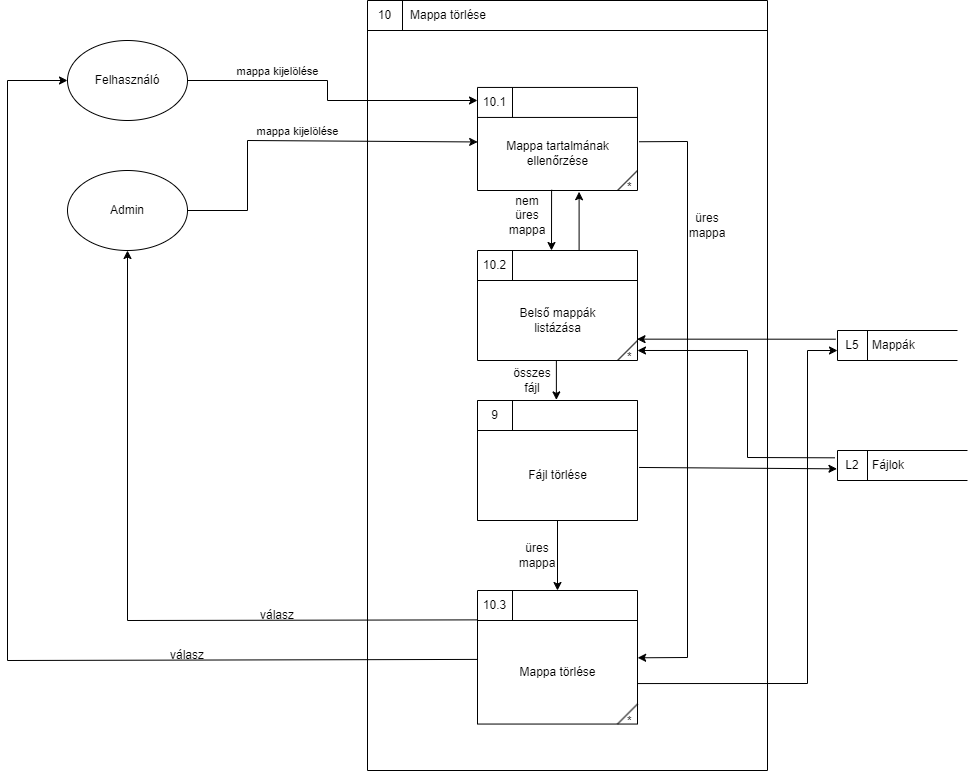

The diagram above was exported from draw.io. Its source (the exported page's mxGraphModel, read from the mxfile embedded in the PNG):
<mxGraphModel dx="1816" dy="542" grid="1" gridSize="10" guides="1" tooltips="1" connect="1" arrows="1" fold="1" page="1" pageScale="1" pageWidth="827" pageHeight="1169" math="0" shadow="0">
  <root>
    <mxCell id="0" />
    <mxCell id="1" parent="0" />
    <mxCell id="6J-wKor_rNWlOocNYN9F-1" value="" style="html=1;dashed=0;whitespace=wrap;shape=mxgraph.dfd.process;align=center;container=1;collapsible=0;spacingTop=30;" vertex="1" parent="1">
      <mxGeometry x="200" y="160" width="400" height="770" as="geometry" />
    </mxCell>
    <mxCell id="6J-wKor_rNWlOocNYN9F-2" value="10" style="text;html=1;strokeColor=none;fillColor=none;align=center;verticalAlign=middle;whiteSpace=wrap;rounded=0;movable=0;resizable=0;rotatable=0;cloneable=0;deletable=0;connectable=0;allowArrows=0;pointerEvents=1;" vertex="1" parent="6J-wKor_rNWlOocNYN9F-1">
      <mxGeometry width="35" height="30" as="geometry" />
    </mxCell>
    <mxCell id="6J-wKor_rNWlOocNYN9F-3" value="Mappa törlése" style="text;html=1;strokeColor=none;fillColor=none;align=left;verticalAlign=middle;whiteSpace=wrap;rounded=0;movable=0;resizable=0;connectable=0;allowArrows=0;rotatable=0;cloneable=0;deletable=0;spacingLeft=6;autosize=1;resizeWidth=0;" vertex="1" parent="6J-wKor_rNWlOocNYN9F-1">
      <mxGeometry x="35" width="100" height="30" as="geometry" />
    </mxCell>
    <mxCell id="OOZ1dGsSx5Q7j16GCXqd-6" value="Mappa tartalmának&lt;br&gt;ellenőrzése" style="html=1;dashed=0;whitespace=wrap;shape=mxgraph.dfd.process2;align=center;container=1;collapsible=0;spacingTop=30;" vertex="1" parent="6J-wKor_rNWlOocNYN9F-1">
      <mxGeometry x="110" y="86.94" width="160" height="103.06" as="geometry" />
    </mxCell>
    <mxCell id="OOZ1dGsSx5Q7j16GCXqd-7" value="10.1" style="text;html=1;strokeColor=none;fillColor=none;align=center;verticalAlign=middle;whiteSpace=wrap;rounded=0;connectable=0;allowArrows=0;editable=1;movable=0;resizable=0;rotatable=0;deletable=0;locked=0;cloneable=0;" vertex="1" parent="OOZ1dGsSx5Q7j16GCXqd-6">
      <mxGeometry width="35" height="30" as="geometry" />
    </mxCell>
    <mxCell id="OOZ1dGsSx5Q7j16GCXqd-8" value="" style="text;strokeColor=none;fillColor=none;align=left;verticalAlign=middle;whiteSpace=wrap;rounded=0;autosize=1;connectable=0;allowArrows=0;movable=0;resizable=0;rotatable=0;deletable=0;cloneable=0;spacingLeft=6;fontStyle=0;html=1;" vertex="1" parent="OOZ1dGsSx5Q7j16GCXqd-6">
      <mxGeometry x="35" y="-5" width="50" height="40" as="geometry" />
    </mxCell>
    <mxCell id="uw-fr__RBACuizHttjjF-5" value="Belső mappák&lt;br&gt;listázása" style="html=1;dashed=0;whitespace=wrap;shape=mxgraph.dfd.process2;align=center;container=1;collapsible=0;spacingTop=30;" vertex="1" parent="6J-wKor_rNWlOocNYN9F-1">
      <mxGeometry x="110" y="250" width="160" height="110" as="geometry" />
    </mxCell>
    <mxCell id="uw-fr__RBACuizHttjjF-6" value="10.2" style="text;html=1;strokeColor=none;fillColor=none;align=center;verticalAlign=middle;whiteSpace=wrap;rounded=0;connectable=0;allowArrows=0;editable=1;movable=0;resizable=0;rotatable=0;deletable=0;locked=0;cloneable=0;" vertex="1" parent="uw-fr__RBACuizHttjjF-5">
      <mxGeometry width="35" height="30" as="geometry" />
    </mxCell>
    <mxCell id="uw-fr__RBACuizHttjjF-7" value="" style="text;strokeColor=none;fillColor=none;align=left;verticalAlign=middle;whiteSpace=wrap;rounded=0;autosize=1;connectable=0;allowArrows=0;movable=0;resizable=0;rotatable=0;deletable=0;cloneable=0;spacingLeft=6;fontStyle=0;html=1;" vertex="1" parent="uw-fr__RBACuizHttjjF-5">
      <mxGeometry x="35" y="-5" width="50" height="40" as="geometry" />
    </mxCell>
    <mxCell id="uw-fr__RBACuizHttjjF-8" value="Mappa törlése" style="html=1;dashed=0;whitespace=wrap;shape=mxgraph.dfd.process2;align=center;container=1;collapsible=0;spacingTop=30;" vertex="1" parent="6J-wKor_rNWlOocNYN9F-1">
      <mxGeometry x="110" y="590" width="160" height="133.55" as="geometry" />
    </mxCell>
    <mxCell id="uw-fr__RBACuizHttjjF-9" value="10.3" style="text;html=1;strokeColor=none;fillColor=none;align=center;verticalAlign=middle;whiteSpace=wrap;rounded=0;connectable=0;allowArrows=0;editable=1;movable=0;resizable=0;rotatable=0;deletable=0;locked=0;cloneable=0;" vertex="1" parent="uw-fr__RBACuizHttjjF-8">
      <mxGeometry width="35" height="30" as="geometry" />
    </mxCell>
    <mxCell id="uw-fr__RBACuizHttjjF-10" value="" style="text;strokeColor=none;fillColor=none;align=left;verticalAlign=middle;whiteSpace=wrap;rounded=0;autosize=1;connectable=0;allowArrows=0;movable=0;resizable=0;rotatable=0;deletable=0;cloneable=0;spacingLeft=6;fontStyle=0;html=1;" vertex="1" parent="uw-fr__RBACuizHttjjF-8">
      <mxGeometry x="35" y="-5" width="50" height="40" as="geometry" />
    </mxCell>
    <mxCell id="1QMgJF7-5yoy6NUyWTlo-1" value="" style="endArrow=classic;html=1;rounded=0;verticalAlign=bottom;exitX=0.463;exitY=0.993;exitDx=0;exitDy=0;exitPerimeter=0;" edge="1" parent="6J-wKor_rNWlOocNYN9F-1" source="OOZ1dGsSx5Q7j16GCXqd-6">
      <mxGeometry width="50" height="50" relative="1" as="geometry">
        <mxPoint x="180" y="422.258064516129" as="sourcePoint" />
        <mxPoint x="184" y="250" as="targetPoint" />
      </mxGeometry>
    </mxCell>
    <mxCell id="1QMgJF7-5yoy6NUyWTlo-2" value="" style="endArrow=classic;html=1;rounded=0;verticalAlign=bottom;exitX=1.01;exitY=0.527;exitDx=0;exitDy=0;exitPerimeter=0;entryX=1.001;entryY=0.504;entryDx=0;entryDy=0;entryPerimeter=0;" edge="1" parent="6J-wKor_rNWlOocNYN9F-1" source="OOZ1dGsSx5Q7j16GCXqd-6" target="uw-fr__RBACuizHttjjF-8">
      <mxGeometry width="50" height="50" relative="1" as="geometry">
        <mxPoint x="-120" y="509.19354838709677" as="sourcePoint" />
        <mxPoint y="509.19354838709677" as="targetPoint" />
        <Array as="points">
          <mxPoint x="320" y="141" />
          <mxPoint x="320" y="657" />
        </Array>
      </mxGeometry>
    </mxCell>
    <mxCell id="1QMgJF7-5yoy6NUyWTlo-3" value="" style="endArrow=classic;html=1;rounded=0;verticalAlign=bottom;entryX=0;entryY=0.667;entryDx=0;entryDy=0;entryPerimeter=0;" edge="1" parent="6J-wKor_rNWlOocNYN9F-1" target="uw-fr__RBACuizHttjjF-3">
      <mxGeometry width="50" height="50" relative="1" as="geometry">
        <mxPoint x="270" y="683.0645161290323" as="sourcePoint" />
        <mxPoint x="390" y="683.0645161290323" as="targetPoint" />
        <Array as="points">
          <mxPoint x="440" y="683" />
          <mxPoint x="440" y="350" />
        </Array>
      </mxGeometry>
    </mxCell>
    <mxCell id="o-xomCXc0L1OSewAoWr2-7" value="" style="endArrow=classic;html=1;rounded=0;verticalAlign=bottom;exitX=0.635;exitY=-0.002;exitDx=0;exitDy=0;exitPerimeter=0;entryX=0.635;entryY=1.012;entryDx=0;entryDy=0;entryPerimeter=0;" edge="1" parent="6J-wKor_rNWlOocNYN9F-1" source="uw-fr__RBACuizHttjjF-5" target="OOZ1dGsSx5Q7j16GCXqd-6">
      <mxGeometry width="50" height="50" relative="1" as="geometry">
        <mxPoint x="220" y="273.2258064516129" as="sourcePoint" />
        <mxPoint x="340" y="273.2258064516129" as="targetPoint" />
      </mxGeometry>
    </mxCell>
    <mxCell id="o-xomCXc0L1OSewAoWr2-12" value="" style="endArrow=classic;html=1;rounded=0;exitX=0.493;exitY=1.001;exitDx=0;exitDy=0;exitPerimeter=0;entryX=0.493;entryY=-0.005;entryDx=0;entryDy=0;entryPerimeter=0;" edge="1" parent="6J-wKor_rNWlOocNYN9F-1" source="uw-fr__RBACuizHttjjF-5">
      <mxGeometry width="50" height="50" relative="1" as="geometry">
        <mxPoint x="30" y="420" as="sourcePoint" />
        <mxPoint x="188.8800000000001" y="399.4000000000001" as="targetPoint" />
      </mxGeometry>
    </mxCell>
    <mxCell id="o-xomCXc0L1OSewAoWr2-14" value="" style="endArrow=classic;html=1;rounded=0;" edge="1" parent="6J-wKor_rNWlOocNYN9F-1">
      <mxGeometry width="50" height="50" relative="1" as="geometry">
        <mxPoint x="190" y="520" as="sourcePoint" />
        <mxPoint x="190" y="590" as="targetPoint" />
      </mxGeometry>
    </mxCell>
    <mxCell id="FDKelRaeZ10Ohrs1Vjqg-1" value="Fájlok törlése" style="html=1;dashed=0;whitespace=wrap;shape=mxgraph.dfd.process2;align=center;container=1;collapsible=0;spacingTop=30;" vertex="1" parent="6J-wKor_rNWlOocNYN9F-1">
      <mxGeometry x="110" y="400" width="160" height="120" as="geometry" />
    </mxCell>
    <mxCell id="FDKelRaeZ10Ohrs1Vjqg-2" value="9" style="text;html=1;strokeColor=none;fillColor=none;align=center;verticalAlign=middle;whiteSpace=wrap;rounded=0;connectable=0;allowArrows=0;editable=1;movable=0;resizable=0;rotatable=0;deletable=0;locked=0;cloneable=0;" vertex="1" parent="FDKelRaeZ10Ohrs1Vjqg-1">
      <mxGeometry width="35" height="30" as="geometry" />
    </mxCell>
    <mxCell id="FDKelRaeZ10Ohrs1Vjqg-3" value="" style="text;strokeColor=none;fillColor=none;align=left;verticalAlign=middle;whiteSpace=wrap;rounded=0;autosize=1;connectable=0;allowArrows=0;movable=0;resizable=0;rotatable=0;deletable=0;cloneable=0;spacingLeft=6;fontStyle=0;html=1;" vertex="1" parent="FDKelRaeZ10Ohrs1Vjqg-1">
      <mxGeometry x="35" y="-5" width="50" height="40" as="geometry" />
    </mxCell>
    <mxCell id="gzkWr2mSSh7pvmzRrvbX-1" value="Fájl törlése" style="html=1;dashed=0;whitespace=wrap;shape=mxgraph.dfd.process;align=center;container=1;collapsible=0;spacingTop=30;" vertex="1" parent="FDKelRaeZ10Ohrs1Vjqg-1">
      <mxGeometry width="160" height="120" as="geometry" />
    </mxCell>
    <mxCell id="gzkWr2mSSh7pvmzRrvbX-2" value="9" style="text;html=1;strokeColor=none;fillColor=none;align=center;verticalAlign=middle;whiteSpace=wrap;rounded=0;movable=0;resizable=0;rotatable=0;cloneable=0;deletable=0;connectable=0;allowArrows=0;pointerEvents=1;" vertex="1" parent="gzkWr2mSSh7pvmzRrvbX-1">
      <mxGeometry width="35" height="30" as="geometry" />
    </mxCell>
    <mxCell id="gzkWr2mSSh7pvmzRrvbX-3" value="" style="text;html=1;strokeColor=none;fillColor=none;align=left;verticalAlign=middle;whiteSpace=wrap;rounded=0;movable=0;resizable=0;connectable=0;allowArrows=0;rotatable=0;cloneable=0;deletable=0;spacingLeft=6;autosize=1;resizeWidth=0;" vertex="1" parent="gzkWr2mSSh7pvmzRrvbX-1">
      <mxGeometry x="35" y="-5" width="50" height="40" as="geometry" />
    </mxCell>
    <mxCell id="FDKelRaeZ10Ohrs1Vjqg-4" value="üres mappa" style="text;html=1;strokeColor=none;fillColor=none;align=center;verticalAlign=middle;whiteSpace=wrap;rounded=0;" vertex="1" parent="6J-wKor_rNWlOocNYN9F-1">
      <mxGeometry x="310" y="210" width="60" height="30" as="geometry" />
    </mxCell>
    <mxCell id="FDKelRaeZ10Ohrs1Vjqg-6" value="nem&lt;br&gt;üres&lt;br&gt;mappa" style="text;html=1;strokeColor=none;fillColor=none;align=center;verticalAlign=middle;whiteSpace=wrap;rounded=0;" vertex="1" parent="6J-wKor_rNWlOocNYN9F-1">
      <mxGeometry x="130" y="200" width="60" height="30" as="geometry" />
    </mxCell>
    <mxCell id="FDKelRaeZ10Ohrs1Vjqg-9" value="összes&lt;br&gt;fájl" style="text;html=1;strokeColor=none;fillColor=none;align=center;verticalAlign=middle;whiteSpace=wrap;rounded=0;" vertex="1" parent="6J-wKor_rNWlOocNYN9F-1">
      <mxGeometry x="135" y="365" width="60" height="30" as="geometry" />
    </mxCell>
    <mxCell id="FDKelRaeZ10Ohrs1Vjqg-10" value="üres&lt;br&gt;mappa" style="text;html=1;strokeColor=none;fillColor=none;align=center;verticalAlign=middle;whiteSpace=wrap;rounded=0;" vertex="1" parent="6J-wKor_rNWlOocNYN9F-1">
      <mxGeometry x="140" y="540" width="60" height="30" as="geometry" />
    </mxCell>
    <mxCell id="OOZ1dGsSx5Q7j16GCXqd-1" value="Felhasználó" style="ellipse;whiteSpace=wrap;html=1;" vertex="1" parent="1">
      <mxGeometry x="-100" y="200" width="120" height="80" as="geometry" />
    </mxCell>
    <mxCell id="OOZ1dGsSx5Q7j16GCXqd-2" value="Admin" style="ellipse;whiteSpace=wrap;html=1;" vertex="1" parent="1">
      <mxGeometry x="-100" y="330" width="120" height="80" as="geometry" />
    </mxCell>
    <mxCell id="lg2tSabhgDuqjxg20kK5-1" value="mappa kijelölése" style="endArrow=classic;html=1;rounded=0;verticalAlign=bottom;" edge="1" parent="1">
      <mxGeometry x="-0.4172" width="50" height="50" relative="1" as="geometry">
        <mxPoint x="20" y="240" as="sourcePoint" />
        <mxPoint x="310" y="260" as="targetPoint" />
        <Array as="points">
          <mxPoint x="160" y="240" />
          <mxPoint x="160" y="260" />
        </Array>
        <mxPoint as="offset" />
      </mxGeometry>
    </mxCell>
    <mxCell id="lg2tSabhgDuqjxg20kK5-2" value="mappa kijelölése" style="endArrow=classic;html=1;rounded=0;verticalAlign=bottom;entryX=0.001;entryY=0.529;entryDx=0;entryDy=0;entryPerimeter=0;" edge="1" parent="1" source="OOZ1dGsSx5Q7j16GCXqd-2" target="OOZ1dGsSx5Q7j16GCXqd-6">
      <mxGeometry width="50" height="50" relative="1" as="geometry">
        <mxPoint x="20" y="370" as="sourcePoint" />
        <mxPoint x="140" y="370" as="targetPoint" />
        <Array as="points">
          <mxPoint x="80" y="370" />
          <mxPoint x="80" y="300" />
        </Array>
      </mxGeometry>
    </mxCell>
    <mxCell id="uw-fr__RBACuizHttjjF-1" value="Fájlok" style="html=1;dashed=0;whitespace=wrap;shape=mxgraph.dfd.dataStoreID;align=left;spacingLeft=33;container=1;collapsible=0;autosize=0;" vertex="1" parent="1">
      <mxGeometry x="670" y="610" width="130" height="30" as="geometry" />
    </mxCell>
    <mxCell id="uw-fr__RBACuizHttjjF-2" value="L2" style="text;html=1;strokeColor=none;fillColor=none;align=center;verticalAlign=middle;whiteSpace=wrap;rounded=0;movable=0;resizable=0;rotatable=0;cloneable=0;deletable=0;allowArrows=0;connectable=0;" vertex="1" parent="uw-fr__RBACuizHttjjF-1">
      <mxGeometry width="30" height="30" as="geometry" />
    </mxCell>
    <mxCell id="uw-fr__RBACuizHttjjF-3" value="Mappák" style="html=1;dashed=0;whitespace=wrap;shape=mxgraph.dfd.dataStoreID;align=left;spacingLeft=33;container=1;collapsible=0;autosize=0;" vertex="1" parent="1">
      <mxGeometry x="670" y="490" width="120" height="30" as="geometry" />
    </mxCell>
    <mxCell id="uw-fr__RBACuizHttjjF-4" value="L5" style="text;html=1;strokeColor=none;fillColor=none;align=center;verticalAlign=middle;whiteSpace=wrap;rounded=0;movable=0;resizable=0;rotatable=0;cloneable=0;deletable=0;allowArrows=0;connectable=0;" vertex="1" parent="uw-fr__RBACuizHttjjF-3">
      <mxGeometry width="30" height="30" as="geometry" />
    </mxCell>
    <mxCell id="o-xomCXc0L1OSewAoWr2-1" value="" style="endArrow=classic;html=1;rounded=0;entryX=0.5;entryY=1;entryDx=0;entryDy=0;exitX=-0.003;exitY=0.22;exitDx=0;exitDy=0;exitPerimeter=0;" edge="1" parent="1" source="uw-fr__RBACuizHttjjF-8" target="OOZ1dGsSx5Q7j16GCXqd-2">
      <mxGeometry width="50" height="50" relative="1" as="geometry">
        <mxPoint x="310" y="640" as="sourcePoint" />
        <mxPoint x="130" y="640" as="targetPoint" />
        <Array as="points">
          <mxPoint x="-40" y="780" />
        </Array>
      </mxGeometry>
    </mxCell>
    <mxCell id="o-xomCXc0L1OSewAoWr2-2" value="" style="endArrow=classic;html=1;rounded=0;exitX=0.001;exitY=0.516;exitDx=0;exitDy=0;exitPerimeter=0;entryX=0;entryY=0.5;entryDx=0;entryDy=0;" edge="1" parent="1" source="uw-fr__RBACuizHttjjF-8" target="OOZ1dGsSx5Q7j16GCXqd-1">
      <mxGeometry width="50" height="50" relative="1" as="geometry">
        <mxPoint x="-50" y="780" as="sourcePoint" />
        <mxPoint y="730" as="targetPoint" />
        <Array as="points">
          <mxPoint x="-160" y="820" />
          <mxPoint x="-160" y="240" />
        </Array>
      </mxGeometry>
    </mxCell>
    <mxCell id="o-xomCXc0L1OSewAoWr2-3" value="válasz" style="text;html=1;strokeColor=none;fillColor=none;align=center;verticalAlign=middle;whiteSpace=wrap;rounded=0;" vertex="1" parent="1">
      <mxGeometry x="80" y="760" width="60" height="30" as="geometry" />
    </mxCell>
    <mxCell id="o-xomCXc0L1OSewAoWr2-4" value="válasz" style="text;html=1;strokeColor=none;fillColor=none;align=center;verticalAlign=middle;whiteSpace=wrap;rounded=0;" vertex="1" parent="1">
      <mxGeometry x="-10" y="800" width="60" height="30" as="geometry" />
    </mxCell>
    <mxCell id="o-xomCXc0L1OSewAoWr2-8" value="" style="endArrow=classic;html=1;rounded=0;exitX=-0.016;exitY=0.29;exitDx=0;exitDy=0;exitPerimeter=0;entryX=0.997;entryY=0.806;entryDx=0;entryDy=0;entryPerimeter=0;" edge="1" parent="1" source="uw-fr__RBACuizHttjjF-3" target="uw-fr__RBACuizHttjjF-5">
      <mxGeometry width="50" height="50" relative="1" as="geometry">
        <mxPoint x="650" y="440" as="sourcePoint" />
        <mxPoint x="700" y="390" as="targetPoint" />
      </mxGeometry>
    </mxCell>
    <mxCell id="o-xomCXc0L1OSewAoWr2-13" value="" style="endArrow=classic;html=1;rounded=0;exitX=1.01;exitY=0.558;exitDx=0;exitDy=0;exitPerimeter=0;entryX=-0.004;entryY=0.611;entryDx=0;entryDy=0;entryPerimeter=0;" edge="1" parent="1" target="uw-fr__RBACuizHttjjF-1">
      <mxGeometry width="50" height="50" relative="1" as="geometry">
        <mxPoint x="471.5999999999999" y="626.96" as="sourcePoint" />
        <mxPoint x="570" y="650" as="targetPoint" />
      </mxGeometry>
    </mxCell>
    <mxCell id="FDKelRaeZ10Ohrs1Vjqg-5" value="" style="endArrow=classic;html=1;rounded=0;exitX=-0.02;exitY=0.244;exitDx=0;exitDy=0;exitPerimeter=0;entryX=1;entryY=0.909;entryDx=0;entryDy=0;entryPerimeter=0;" edge="1" parent="1" source="uw-fr__RBACuizHttjjF-1" target="uw-fr__RBACuizHttjjF-5">
      <mxGeometry width="50" height="50" relative="1" as="geometry">
        <mxPoint x="700" y="710" as="sourcePoint" />
        <mxPoint x="750" y="660" as="targetPoint" />
        <Array as="points">
          <mxPoint x="580" y="617" />
          <mxPoint x="580" y="510" />
        </Array>
      </mxGeometry>
    </mxCell>
  </root>
</mxGraphModel>